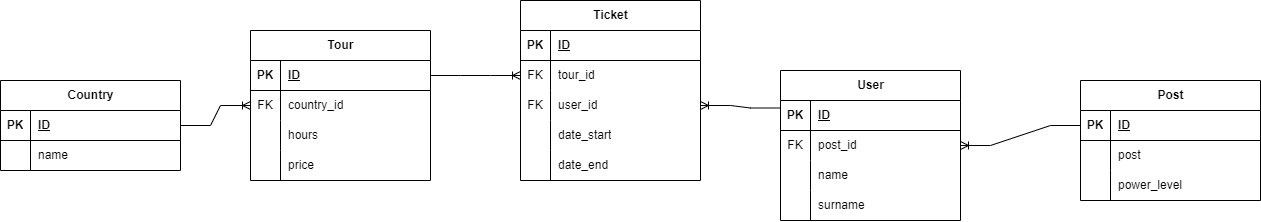

The diagram above was exported from draw.io. Its source (the exported page's mxGraphModel, read from the mxfile embedded in the PNG):
<mxGraphModel dx="1351" dy="2775" grid="1" gridSize="10" guides="1" tooltips="1" connect="1" arrows="1" fold="1" page="1" pageScale="1" pageWidth="827" pageHeight="1169" math="0" shadow="0">
  <root>
    <mxCell id="0" />
    <mxCell id="1" parent="0" />
    <mxCell id="K9PYlQ5cgKsF9UMikLUm-1" value="User" style="shape=table;startSize=30;container=1;collapsible=1;childLayout=tableLayout;fixedRows=1;rowLines=0;fontStyle=1;align=center;resizeLast=1;html=1;" vertex="1" parent="1">
      <mxGeometry x="840" y="-110" width="180" height="150" as="geometry" />
    </mxCell>
    <mxCell id="K9PYlQ5cgKsF9UMikLUm-2" value="" style="shape=tableRow;horizontal=0;startSize=0;swimlaneHead=0;swimlaneBody=0;fillColor=none;collapsible=0;dropTarget=0;points=[[0,0.5],[1,0.5]];portConstraint=eastwest;top=0;left=0;right=0;bottom=1;" vertex="1" parent="K9PYlQ5cgKsF9UMikLUm-1">
      <mxGeometry y="30" width="180" height="30" as="geometry" />
    </mxCell>
    <mxCell id="K9PYlQ5cgKsF9UMikLUm-3" value="PK" style="shape=partialRectangle;connectable=0;fillColor=none;top=0;left=0;bottom=0;right=0;fontStyle=1;overflow=hidden;whiteSpace=wrap;html=1;" vertex="1" parent="K9PYlQ5cgKsF9UMikLUm-2">
      <mxGeometry width="30" height="30" as="geometry">
        <mxRectangle width="30" height="30" as="alternateBounds" />
      </mxGeometry>
    </mxCell>
    <mxCell id="K9PYlQ5cgKsF9UMikLUm-4" value="ID" style="shape=partialRectangle;connectable=0;fillColor=none;top=0;left=0;bottom=0;right=0;align=left;spacingLeft=6;fontStyle=5;overflow=hidden;whiteSpace=wrap;html=1;" vertex="1" parent="K9PYlQ5cgKsF9UMikLUm-2">
      <mxGeometry x="30" width="150" height="30" as="geometry">
        <mxRectangle width="150" height="30" as="alternateBounds" />
      </mxGeometry>
    </mxCell>
    <mxCell id="K9PYlQ5cgKsF9UMikLUm-14" value="" style="shape=tableRow;horizontal=0;startSize=0;swimlaneHead=0;swimlaneBody=0;fillColor=none;collapsible=0;dropTarget=0;points=[[0,0.5],[1,0.5]];portConstraint=eastwest;top=0;left=0;right=0;bottom=0;" vertex="1" parent="K9PYlQ5cgKsF9UMikLUm-1">
      <mxGeometry y="60" width="180" height="30" as="geometry" />
    </mxCell>
    <mxCell id="K9PYlQ5cgKsF9UMikLUm-15" value="FK" style="shape=partialRectangle;connectable=0;fillColor=none;top=0;left=0;bottom=0;right=0;fontStyle=0;overflow=hidden;whiteSpace=wrap;html=1;" vertex="1" parent="K9PYlQ5cgKsF9UMikLUm-14">
      <mxGeometry width="30" height="30" as="geometry">
        <mxRectangle width="30" height="30" as="alternateBounds" />
      </mxGeometry>
    </mxCell>
    <mxCell id="K9PYlQ5cgKsF9UMikLUm-16" value="post_id" style="shape=partialRectangle;connectable=0;fillColor=none;top=0;left=0;bottom=0;right=0;align=left;spacingLeft=6;fontStyle=0;overflow=hidden;whiteSpace=wrap;html=1;" vertex="1" parent="K9PYlQ5cgKsF9UMikLUm-14">
      <mxGeometry x="30" width="150" height="30" as="geometry">
        <mxRectangle width="150" height="30" as="alternateBounds" />
      </mxGeometry>
    </mxCell>
    <mxCell id="K9PYlQ5cgKsF9UMikLUm-5" value="" style="shape=tableRow;horizontal=0;startSize=0;swimlaneHead=0;swimlaneBody=0;fillColor=none;collapsible=0;dropTarget=0;points=[[0,0.5],[1,0.5]];portConstraint=eastwest;top=0;left=0;right=0;bottom=0;" vertex="1" parent="K9PYlQ5cgKsF9UMikLUm-1">
      <mxGeometry y="90" width="180" height="30" as="geometry" />
    </mxCell>
    <mxCell id="K9PYlQ5cgKsF9UMikLUm-6" value="" style="shape=partialRectangle;connectable=0;fillColor=none;top=0;left=0;bottom=0;right=0;editable=1;overflow=hidden;whiteSpace=wrap;html=1;" vertex="1" parent="K9PYlQ5cgKsF9UMikLUm-5">
      <mxGeometry width="30" height="30" as="geometry">
        <mxRectangle width="30" height="30" as="alternateBounds" />
      </mxGeometry>
    </mxCell>
    <mxCell id="K9PYlQ5cgKsF9UMikLUm-7" value="name" style="shape=partialRectangle;connectable=0;fillColor=none;top=0;left=0;bottom=0;right=0;align=left;spacingLeft=6;overflow=hidden;whiteSpace=wrap;html=1;" vertex="1" parent="K9PYlQ5cgKsF9UMikLUm-5">
      <mxGeometry x="30" width="150" height="30" as="geometry">
        <mxRectangle width="150" height="30" as="alternateBounds" />
      </mxGeometry>
    </mxCell>
    <mxCell id="K9PYlQ5cgKsF9UMikLUm-8" value="" style="shape=tableRow;horizontal=0;startSize=0;swimlaneHead=0;swimlaneBody=0;fillColor=none;collapsible=0;dropTarget=0;points=[[0,0.5],[1,0.5]];portConstraint=eastwest;top=0;left=0;right=0;bottom=0;" vertex="1" parent="K9PYlQ5cgKsF9UMikLUm-1">
      <mxGeometry y="120" width="180" height="30" as="geometry" />
    </mxCell>
    <mxCell id="K9PYlQ5cgKsF9UMikLUm-9" value="" style="shape=partialRectangle;connectable=0;fillColor=none;top=0;left=0;bottom=0;right=0;editable=1;overflow=hidden;whiteSpace=wrap;html=1;" vertex="1" parent="K9PYlQ5cgKsF9UMikLUm-8">
      <mxGeometry width="30" height="30" as="geometry">
        <mxRectangle width="30" height="30" as="alternateBounds" />
      </mxGeometry>
    </mxCell>
    <mxCell id="K9PYlQ5cgKsF9UMikLUm-10" value="surname" style="shape=partialRectangle;connectable=0;fillColor=none;top=0;left=0;bottom=0;right=0;align=left;spacingLeft=6;overflow=hidden;whiteSpace=wrap;html=1;" vertex="1" parent="K9PYlQ5cgKsF9UMikLUm-8">
      <mxGeometry x="30" width="150" height="30" as="geometry">
        <mxRectangle width="150" height="30" as="alternateBounds" />
      </mxGeometry>
    </mxCell>
    <mxCell id="K9PYlQ5cgKsF9UMikLUm-17" value="Post" style="shape=table;startSize=30;container=1;collapsible=1;childLayout=tableLayout;fixedRows=1;rowLines=0;fontStyle=1;align=center;resizeLast=1;html=1;" vertex="1" parent="1">
      <mxGeometry x="1140" y="-100" width="180" height="120" as="geometry" />
    </mxCell>
    <mxCell id="K9PYlQ5cgKsF9UMikLUm-18" value="" style="shape=tableRow;horizontal=0;startSize=0;swimlaneHead=0;swimlaneBody=0;fillColor=none;collapsible=0;dropTarget=0;points=[[0,0.5],[1,0.5]];portConstraint=eastwest;top=0;left=0;right=0;bottom=1;" vertex="1" parent="K9PYlQ5cgKsF9UMikLUm-17">
      <mxGeometry y="30" width="180" height="30" as="geometry" />
    </mxCell>
    <mxCell id="K9PYlQ5cgKsF9UMikLUm-19" value="PK" style="shape=partialRectangle;connectable=0;fillColor=none;top=0;left=0;bottom=0;right=0;fontStyle=1;overflow=hidden;whiteSpace=wrap;html=1;" vertex="1" parent="K9PYlQ5cgKsF9UMikLUm-18">
      <mxGeometry width="30" height="30" as="geometry">
        <mxRectangle width="30" height="30" as="alternateBounds" />
      </mxGeometry>
    </mxCell>
    <mxCell id="K9PYlQ5cgKsF9UMikLUm-20" value="ID" style="shape=partialRectangle;connectable=0;fillColor=none;top=0;left=0;bottom=0;right=0;align=left;spacingLeft=6;fontStyle=5;overflow=hidden;whiteSpace=wrap;html=1;" vertex="1" parent="K9PYlQ5cgKsF9UMikLUm-18">
      <mxGeometry x="30" width="150" height="30" as="geometry">
        <mxRectangle width="150" height="30" as="alternateBounds" />
      </mxGeometry>
    </mxCell>
    <mxCell id="K9PYlQ5cgKsF9UMikLUm-21" value="" style="shape=tableRow;horizontal=0;startSize=0;swimlaneHead=0;swimlaneBody=0;fillColor=none;collapsible=0;dropTarget=0;points=[[0,0.5],[1,0.5]];portConstraint=eastwest;top=0;left=0;right=0;bottom=0;" vertex="1" parent="K9PYlQ5cgKsF9UMikLUm-17">
      <mxGeometry y="60" width="180" height="30" as="geometry" />
    </mxCell>
    <mxCell id="K9PYlQ5cgKsF9UMikLUm-22" value="" style="shape=partialRectangle;connectable=0;fillColor=none;top=0;left=0;bottom=0;right=0;editable=1;overflow=hidden;whiteSpace=wrap;html=1;" vertex="1" parent="K9PYlQ5cgKsF9UMikLUm-21">
      <mxGeometry width="30" height="30" as="geometry">
        <mxRectangle width="30" height="30" as="alternateBounds" />
      </mxGeometry>
    </mxCell>
    <mxCell id="K9PYlQ5cgKsF9UMikLUm-23" value="post" style="shape=partialRectangle;connectable=0;fillColor=none;top=0;left=0;bottom=0;right=0;align=left;spacingLeft=6;overflow=hidden;whiteSpace=wrap;html=1;" vertex="1" parent="K9PYlQ5cgKsF9UMikLUm-21">
      <mxGeometry x="30" width="150" height="30" as="geometry">
        <mxRectangle width="150" height="30" as="alternateBounds" />
      </mxGeometry>
    </mxCell>
    <mxCell id="K9PYlQ5cgKsF9UMikLUm-24" value="" style="shape=tableRow;horizontal=0;startSize=0;swimlaneHead=0;swimlaneBody=0;fillColor=none;collapsible=0;dropTarget=0;points=[[0,0.5],[1,0.5]];portConstraint=eastwest;top=0;left=0;right=0;bottom=0;" vertex="1" parent="K9PYlQ5cgKsF9UMikLUm-17">
      <mxGeometry y="90" width="180" height="30" as="geometry" />
    </mxCell>
    <mxCell id="K9PYlQ5cgKsF9UMikLUm-25" value="" style="shape=partialRectangle;connectable=0;fillColor=none;top=0;left=0;bottom=0;right=0;editable=1;overflow=hidden;whiteSpace=wrap;html=1;" vertex="1" parent="K9PYlQ5cgKsF9UMikLUm-24">
      <mxGeometry width="30" height="30" as="geometry">
        <mxRectangle width="30" height="30" as="alternateBounds" />
      </mxGeometry>
    </mxCell>
    <mxCell id="K9PYlQ5cgKsF9UMikLUm-26" value="power_level" style="shape=partialRectangle;connectable=0;fillColor=none;top=0;left=0;bottom=0;right=0;align=left;spacingLeft=6;overflow=hidden;whiteSpace=wrap;html=1;" vertex="1" parent="K9PYlQ5cgKsF9UMikLUm-24">
      <mxGeometry x="30" width="150" height="30" as="geometry">
        <mxRectangle width="150" height="30" as="alternateBounds" />
      </mxGeometry>
    </mxCell>
    <mxCell id="K9PYlQ5cgKsF9UMikLUm-47" value="Tour" style="shape=table;startSize=30;container=1;collapsible=1;childLayout=tableLayout;fixedRows=1;rowLines=0;fontStyle=1;align=center;resizeLast=1;html=1;" vertex="1" parent="1">
      <mxGeometry x="310" y="-150" width="180" height="150" as="geometry" />
    </mxCell>
    <mxCell id="K9PYlQ5cgKsF9UMikLUm-48" value="" style="shape=tableRow;horizontal=0;startSize=0;swimlaneHead=0;swimlaneBody=0;fillColor=none;collapsible=0;dropTarget=0;points=[[0,0.5],[1,0.5]];portConstraint=eastwest;top=0;left=0;right=0;bottom=1;" vertex="1" parent="K9PYlQ5cgKsF9UMikLUm-47">
      <mxGeometry y="30" width="180" height="30" as="geometry" />
    </mxCell>
    <mxCell id="K9PYlQ5cgKsF9UMikLUm-49" value="PK" style="shape=partialRectangle;connectable=0;fillColor=none;top=0;left=0;bottom=0;right=0;fontStyle=1;overflow=hidden;whiteSpace=wrap;html=1;" vertex="1" parent="K9PYlQ5cgKsF9UMikLUm-48">
      <mxGeometry width="30" height="30" as="geometry">
        <mxRectangle width="30" height="30" as="alternateBounds" />
      </mxGeometry>
    </mxCell>
    <mxCell id="K9PYlQ5cgKsF9UMikLUm-50" value="ID" style="shape=partialRectangle;connectable=0;fillColor=none;top=0;left=0;bottom=0;right=0;align=left;spacingLeft=6;fontStyle=5;overflow=hidden;whiteSpace=wrap;html=1;" vertex="1" parent="K9PYlQ5cgKsF9UMikLUm-48">
      <mxGeometry x="30" width="150" height="30" as="geometry">
        <mxRectangle width="150" height="30" as="alternateBounds" />
      </mxGeometry>
    </mxCell>
    <mxCell id="K9PYlQ5cgKsF9UMikLUm-60" value="" style="shape=tableRow;horizontal=0;startSize=0;swimlaneHead=0;swimlaneBody=0;fillColor=none;collapsible=0;dropTarget=0;points=[[0,0.5],[1,0.5]];portConstraint=eastwest;top=0;left=0;right=0;bottom=0;" vertex="1" parent="K9PYlQ5cgKsF9UMikLUm-47">
      <mxGeometry y="60" width="180" height="30" as="geometry" />
    </mxCell>
    <mxCell id="K9PYlQ5cgKsF9UMikLUm-61" value="FK" style="shape=partialRectangle;connectable=0;fillColor=none;top=0;left=0;bottom=0;right=0;fontStyle=0;overflow=hidden;whiteSpace=wrap;html=1;" vertex="1" parent="K9PYlQ5cgKsF9UMikLUm-60">
      <mxGeometry width="30" height="30" as="geometry">
        <mxRectangle width="30" height="30" as="alternateBounds" />
      </mxGeometry>
    </mxCell>
    <mxCell id="K9PYlQ5cgKsF9UMikLUm-62" value="country_id" style="shape=partialRectangle;connectable=0;fillColor=none;top=0;left=0;bottom=0;right=0;align=left;spacingLeft=6;fontStyle=0;overflow=hidden;whiteSpace=wrap;html=1;" vertex="1" parent="K9PYlQ5cgKsF9UMikLUm-60">
      <mxGeometry x="30" width="150" height="30" as="geometry">
        <mxRectangle width="150" height="30" as="alternateBounds" />
      </mxGeometry>
    </mxCell>
    <mxCell id="K9PYlQ5cgKsF9UMikLUm-54" value="" style="shape=tableRow;horizontal=0;startSize=0;swimlaneHead=0;swimlaneBody=0;fillColor=none;collapsible=0;dropTarget=0;points=[[0,0.5],[1,0.5]];portConstraint=eastwest;top=0;left=0;right=0;bottom=0;" vertex="1" parent="K9PYlQ5cgKsF9UMikLUm-47">
      <mxGeometry y="90" width="180" height="30" as="geometry" />
    </mxCell>
    <mxCell id="K9PYlQ5cgKsF9UMikLUm-55" value="" style="shape=partialRectangle;connectable=0;fillColor=none;top=0;left=0;bottom=0;right=0;editable=1;overflow=hidden;whiteSpace=wrap;html=1;" vertex="1" parent="K9PYlQ5cgKsF9UMikLUm-54">
      <mxGeometry width="30" height="30" as="geometry">
        <mxRectangle width="30" height="30" as="alternateBounds" />
      </mxGeometry>
    </mxCell>
    <mxCell id="K9PYlQ5cgKsF9UMikLUm-56" value="hours" style="shape=partialRectangle;connectable=0;fillColor=none;top=0;left=0;bottom=0;right=0;align=left;spacingLeft=6;overflow=hidden;whiteSpace=wrap;html=1;" vertex="1" parent="K9PYlQ5cgKsF9UMikLUm-54">
      <mxGeometry x="30" width="150" height="30" as="geometry">
        <mxRectangle width="150" height="30" as="alternateBounds" />
      </mxGeometry>
    </mxCell>
    <mxCell id="K9PYlQ5cgKsF9UMikLUm-57" value="" style="shape=tableRow;horizontal=0;startSize=0;swimlaneHead=0;swimlaneBody=0;fillColor=none;collapsible=0;dropTarget=0;points=[[0,0.5],[1,0.5]];portConstraint=eastwest;top=0;left=0;right=0;bottom=0;" vertex="1" parent="K9PYlQ5cgKsF9UMikLUm-47">
      <mxGeometry y="120" width="180" height="30" as="geometry" />
    </mxCell>
    <mxCell id="K9PYlQ5cgKsF9UMikLUm-58" value="" style="shape=partialRectangle;connectable=0;fillColor=none;top=0;left=0;bottom=0;right=0;editable=1;overflow=hidden;whiteSpace=wrap;html=1;" vertex="1" parent="K9PYlQ5cgKsF9UMikLUm-57">
      <mxGeometry width="30" height="30" as="geometry">
        <mxRectangle width="30" height="30" as="alternateBounds" />
      </mxGeometry>
    </mxCell>
    <mxCell id="K9PYlQ5cgKsF9UMikLUm-59" value="price" style="shape=partialRectangle;connectable=0;fillColor=none;top=0;left=0;bottom=0;right=0;align=left;spacingLeft=6;overflow=hidden;whiteSpace=wrap;html=1;" vertex="1" parent="K9PYlQ5cgKsF9UMikLUm-57">
      <mxGeometry x="30" width="150" height="30" as="geometry">
        <mxRectangle width="150" height="30" as="alternateBounds" />
      </mxGeometry>
    </mxCell>
    <mxCell id="K9PYlQ5cgKsF9UMikLUm-63" value="Country" style="shape=table;startSize=30;container=1;collapsible=1;childLayout=tableLayout;fixedRows=1;rowLines=0;fontStyle=1;align=center;resizeLast=1;html=1;" vertex="1" parent="1">
      <mxGeometry x="60" y="-100" width="180" height="90" as="geometry" />
    </mxCell>
    <mxCell id="K9PYlQ5cgKsF9UMikLUm-64" value="" style="shape=tableRow;horizontal=0;startSize=0;swimlaneHead=0;swimlaneBody=0;fillColor=none;collapsible=0;dropTarget=0;points=[[0,0.5],[1,0.5]];portConstraint=eastwest;top=0;left=0;right=0;bottom=1;" vertex="1" parent="K9PYlQ5cgKsF9UMikLUm-63">
      <mxGeometry y="30" width="180" height="30" as="geometry" />
    </mxCell>
    <mxCell id="K9PYlQ5cgKsF9UMikLUm-65" value="PK" style="shape=partialRectangle;connectable=0;fillColor=none;top=0;left=0;bottom=0;right=0;fontStyle=1;overflow=hidden;whiteSpace=wrap;html=1;" vertex="1" parent="K9PYlQ5cgKsF9UMikLUm-64">
      <mxGeometry width="30" height="30" as="geometry">
        <mxRectangle width="30" height="30" as="alternateBounds" />
      </mxGeometry>
    </mxCell>
    <mxCell id="K9PYlQ5cgKsF9UMikLUm-66" value="ID" style="shape=partialRectangle;connectable=0;fillColor=none;top=0;left=0;bottom=0;right=0;align=left;spacingLeft=6;fontStyle=5;overflow=hidden;whiteSpace=wrap;html=1;" vertex="1" parent="K9PYlQ5cgKsF9UMikLUm-64">
      <mxGeometry x="30" width="150" height="30" as="geometry">
        <mxRectangle width="150" height="30" as="alternateBounds" />
      </mxGeometry>
    </mxCell>
    <mxCell id="K9PYlQ5cgKsF9UMikLUm-67" value="" style="shape=tableRow;horizontal=0;startSize=0;swimlaneHead=0;swimlaneBody=0;fillColor=none;collapsible=0;dropTarget=0;points=[[0,0.5],[1,0.5]];portConstraint=eastwest;top=0;left=0;right=0;bottom=0;" vertex="1" parent="K9PYlQ5cgKsF9UMikLUm-63">
      <mxGeometry y="60" width="180" height="30" as="geometry" />
    </mxCell>
    <mxCell id="K9PYlQ5cgKsF9UMikLUm-68" value="" style="shape=partialRectangle;connectable=0;fillColor=none;top=0;left=0;bottom=0;right=0;editable=1;overflow=hidden;whiteSpace=wrap;html=1;" vertex="1" parent="K9PYlQ5cgKsF9UMikLUm-67">
      <mxGeometry width="30" height="30" as="geometry">
        <mxRectangle width="30" height="30" as="alternateBounds" />
      </mxGeometry>
    </mxCell>
    <mxCell id="K9PYlQ5cgKsF9UMikLUm-69" value="name" style="shape=partialRectangle;connectable=0;fillColor=none;top=0;left=0;bottom=0;right=0;align=left;spacingLeft=6;overflow=hidden;whiteSpace=wrap;html=1;" vertex="1" parent="K9PYlQ5cgKsF9UMikLUm-67">
      <mxGeometry x="30" width="150" height="30" as="geometry">
        <mxRectangle width="150" height="30" as="alternateBounds" />
      </mxGeometry>
    </mxCell>
    <mxCell id="K9PYlQ5cgKsF9UMikLUm-76" value="Ticket" style="shape=table;startSize=30;container=1;collapsible=1;childLayout=tableLayout;fixedRows=1;rowLines=0;fontStyle=1;align=center;resizeLast=1;html=1;" vertex="1" parent="1">
      <mxGeometry x="580" y="-180" width="180" height="180" as="geometry" />
    </mxCell>
    <mxCell id="K9PYlQ5cgKsF9UMikLUm-77" value="" style="shape=tableRow;horizontal=0;startSize=0;swimlaneHead=0;swimlaneBody=0;fillColor=none;collapsible=0;dropTarget=0;points=[[0,0.5],[1,0.5]];portConstraint=eastwest;top=0;left=0;right=0;bottom=1;" vertex="1" parent="K9PYlQ5cgKsF9UMikLUm-76">
      <mxGeometry y="30" width="180" height="30" as="geometry" />
    </mxCell>
    <mxCell id="K9PYlQ5cgKsF9UMikLUm-78" value="PK" style="shape=partialRectangle;connectable=0;fillColor=none;top=0;left=0;bottom=0;right=0;fontStyle=1;overflow=hidden;whiteSpace=wrap;html=1;" vertex="1" parent="K9PYlQ5cgKsF9UMikLUm-77">
      <mxGeometry width="30" height="30" as="geometry">
        <mxRectangle width="30" height="30" as="alternateBounds" />
      </mxGeometry>
    </mxCell>
    <mxCell id="K9PYlQ5cgKsF9UMikLUm-79" value="ID" style="shape=partialRectangle;connectable=0;fillColor=none;top=0;left=0;bottom=0;right=0;align=left;spacingLeft=6;fontStyle=5;overflow=hidden;whiteSpace=wrap;html=1;" vertex="1" parent="K9PYlQ5cgKsF9UMikLUm-77">
      <mxGeometry x="30" width="150" height="30" as="geometry">
        <mxRectangle width="150" height="30" as="alternateBounds" />
      </mxGeometry>
    </mxCell>
    <mxCell id="K9PYlQ5cgKsF9UMikLUm-89" value="" style="shape=tableRow;horizontal=0;startSize=0;swimlaneHead=0;swimlaneBody=0;fillColor=none;collapsible=0;dropTarget=0;points=[[0,0.5],[1,0.5]];portConstraint=eastwest;top=0;left=0;right=0;bottom=0;" vertex="1" parent="K9PYlQ5cgKsF9UMikLUm-76">
      <mxGeometry y="60" width="180" height="30" as="geometry" />
    </mxCell>
    <mxCell id="K9PYlQ5cgKsF9UMikLUm-90" value="FK" style="shape=partialRectangle;connectable=0;fillColor=none;top=0;left=0;bottom=0;right=0;fontStyle=0;overflow=hidden;whiteSpace=wrap;html=1;" vertex="1" parent="K9PYlQ5cgKsF9UMikLUm-89">
      <mxGeometry width="30" height="30" as="geometry">
        <mxRectangle width="30" height="30" as="alternateBounds" />
      </mxGeometry>
    </mxCell>
    <mxCell id="K9PYlQ5cgKsF9UMikLUm-91" value="tour_id" style="shape=partialRectangle;connectable=0;fillColor=none;top=0;left=0;bottom=0;right=0;align=left;spacingLeft=6;fontStyle=0;overflow=hidden;whiteSpace=wrap;html=1;" vertex="1" parent="K9PYlQ5cgKsF9UMikLUm-89">
      <mxGeometry x="30" width="150" height="30" as="geometry">
        <mxRectangle width="150" height="30" as="alternateBounds" />
      </mxGeometry>
    </mxCell>
    <mxCell id="K9PYlQ5cgKsF9UMikLUm-92" value="" style="shape=tableRow;horizontal=0;startSize=0;swimlaneHead=0;swimlaneBody=0;fillColor=none;collapsible=0;dropTarget=0;points=[[0,0.5],[1,0.5]];portConstraint=eastwest;top=0;left=0;right=0;bottom=0;" vertex="1" parent="K9PYlQ5cgKsF9UMikLUm-76">
      <mxGeometry y="90" width="180" height="30" as="geometry" />
    </mxCell>
    <mxCell id="K9PYlQ5cgKsF9UMikLUm-93" value="FK" style="shape=partialRectangle;connectable=0;fillColor=none;top=0;left=0;bottom=0;right=0;fontStyle=0;overflow=hidden;whiteSpace=wrap;html=1;" vertex="1" parent="K9PYlQ5cgKsF9UMikLUm-92">
      <mxGeometry width="30" height="30" as="geometry">
        <mxRectangle width="30" height="30" as="alternateBounds" />
      </mxGeometry>
    </mxCell>
    <mxCell id="K9PYlQ5cgKsF9UMikLUm-94" value="user_id" style="shape=partialRectangle;connectable=0;fillColor=none;top=0;left=0;bottom=0;right=0;align=left;spacingLeft=6;fontStyle=0;overflow=hidden;whiteSpace=wrap;html=1;" vertex="1" parent="K9PYlQ5cgKsF9UMikLUm-92">
      <mxGeometry x="30" width="150" height="30" as="geometry">
        <mxRectangle width="150" height="30" as="alternateBounds" />
      </mxGeometry>
    </mxCell>
    <mxCell id="K9PYlQ5cgKsF9UMikLUm-83" value="" style="shape=tableRow;horizontal=0;startSize=0;swimlaneHead=0;swimlaneBody=0;fillColor=none;collapsible=0;dropTarget=0;points=[[0,0.5],[1,0.5]];portConstraint=eastwest;top=0;left=0;right=0;bottom=0;" vertex="1" parent="K9PYlQ5cgKsF9UMikLUm-76">
      <mxGeometry y="120" width="180" height="30" as="geometry" />
    </mxCell>
    <mxCell id="K9PYlQ5cgKsF9UMikLUm-84" value="" style="shape=partialRectangle;connectable=0;fillColor=none;top=0;left=0;bottom=0;right=0;editable=1;overflow=hidden;whiteSpace=wrap;html=1;" vertex="1" parent="K9PYlQ5cgKsF9UMikLUm-83">
      <mxGeometry width="30" height="30" as="geometry">
        <mxRectangle width="30" height="30" as="alternateBounds" />
      </mxGeometry>
    </mxCell>
    <mxCell id="K9PYlQ5cgKsF9UMikLUm-85" value="date_start" style="shape=partialRectangle;connectable=0;fillColor=none;top=0;left=0;bottom=0;right=0;align=left;spacingLeft=6;overflow=hidden;whiteSpace=wrap;html=1;" vertex="1" parent="K9PYlQ5cgKsF9UMikLUm-83">
      <mxGeometry x="30" width="150" height="30" as="geometry">
        <mxRectangle width="150" height="30" as="alternateBounds" />
      </mxGeometry>
    </mxCell>
    <mxCell id="K9PYlQ5cgKsF9UMikLUm-86" value="" style="shape=tableRow;horizontal=0;startSize=0;swimlaneHead=0;swimlaneBody=0;fillColor=none;collapsible=0;dropTarget=0;points=[[0,0.5],[1,0.5]];portConstraint=eastwest;top=0;left=0;right=0;bottom=0;" vertex="1" parent="K9PYlQ5cgKsF9UMikLUm-76">
      <mxGeometry y="150" width="180" height="30" as="geometry" />
    </mxCell>
    <mxCell id="K9PYlQ5cgKsF9UMikLUm-87" value="" style="shape=partialRectangle;connectable=0;fillColor=none;top=0;left=0;bottom=0;right=0;editable=1;overflow=hidden;whiteSpace=wrap;html=1;" vertex="1" parent="K9PYlQ5cgKsF9UMikLUm-86">
      <mxGeometry width="30" height="30" as="geometry">
        <mxRectangle width="30" height="30" as="alternateBounds" />
      </mxGeometry>
    </mxCell>
    <mxCell id="K9PYlQ5cgKsF9UMikLUm-88" value="date_end" style="shape=partialRectangle;connectable=0;fillColor=none;top=0;left=0;bottom=0;right=0;align=left;spacingLeft=6;overflow=hidden;whiteSpace=wrap;html=1;" vertex="1" parent="K9PYlQ5cgKsF9UMikLUm-86">
      <mxGeometry x="30" width="150" height="30" as="geometry">
        <mxRectangle width="150" height="30" as="alternateBounds" />
      </mxGeometry>
    </mxCell>
    <mxCell id="K9PYlQ5cgKsF9UMikLUm-95" value="" style="edgeStyle=entityRelationEdgeStyle;fontSize=12;html=1;endArrow=ERoneToMany;rounded=0;exitX=1;exitY=0.5;exitDx=0;exitDy=0;entryX=0;entryY=0.5;entryDx=0;entryDy=0;" edge="1" parent="1" source="K9PYlQ5cgKsF9UMikLUm-48" target="K9PYlQ5cgKsF9UMikLUm-89">
      <mxGeometry width="100" height="100" relative="1" as="geometry">
        <mxPoint x="390" y="180" as="sourcePoint" />
        <mxPoint x="490" y="80" as="targetPoint" />
      </mxGeometry>
    </mxCell>
    <mxCell id="K9PYlQ5cgKsF9UMikLUm-96" value="" style="edgeStyle=entityRelationEdgeStyle;fontSize=12;html=1;endArrow=ERoneToMany;rounded=0;exitX=1;exitY=0.5;exitDx=0;exitDy=0;entryX=0;entryY=0.5;entryDx=0;entryDy=0;" edge="1" parent="1" source="K9PYlQ5cgKsF9UMikLUm-64" target="K9PYlQ5cgKsF9UMikLUm-60">
      <mxGeometry width="100" height="100" relative="1" as="geometry">
        <mxPoint x="390" y="180" as="sourcePoint" />
        <mxPoint x="490" y="80" as="targetPoint" />
      </mxGeometry>
    </mxCell>
    <mxCell id="K9PYlQ5cgKsF9UMikLUm-97" value="" style="edgeStyle=entityRelationEdgeStyle;fontSize=12;html=1;endArrow=ERoneToMany;rounded=0;exitX=0;exitY=0.25;exitDx=0;exitDy=0;entryX=1;entryY=0.5;entryDx=0;entryDy=0;" edge="1" parent="1" source="K9PYlQ5cgKsF9UMikLUm-1" target="K9PYlQ5cgKsF9UMikLUm-92">
      <mxGeometry width="100" height="100" relative="1" as="geometry">
        <mxPoint x="680" y="180" as="sourcePoint" />
        <mxPoint x="780" y="80" as="targetPoint" />
      </mxGeometry>
    </mxCell>
    <mxCell id="K9PYlQ5cgKsF9UMikLUm-100" value="" style="edgeStyle=entityRelationEdgeStyle;fontSize=12;html=1;endArrow=ERoneToMany;rounded=0;exitX=0;exitY=0.5;exitDx=0;exitDy=0;entryX=1;entryY=0.5;entryDx=0;entryDy=0;" edge="1" parent="1" source="K9PYlQ5cgKsF9UMikLUm-18" target="K9PYlQ5cgKsF9UMikLUm-14">
      <mxGeometry width="100" height="100" relative="1" as="geometry">
        <mxPoint x="980" y="190" as="sourcePoint" />
        <mxPoint x="1080" y="90" as="targetPoint" />
      </mxGeometry>
    </mxCell>
  </root>
</mxGraphModel>